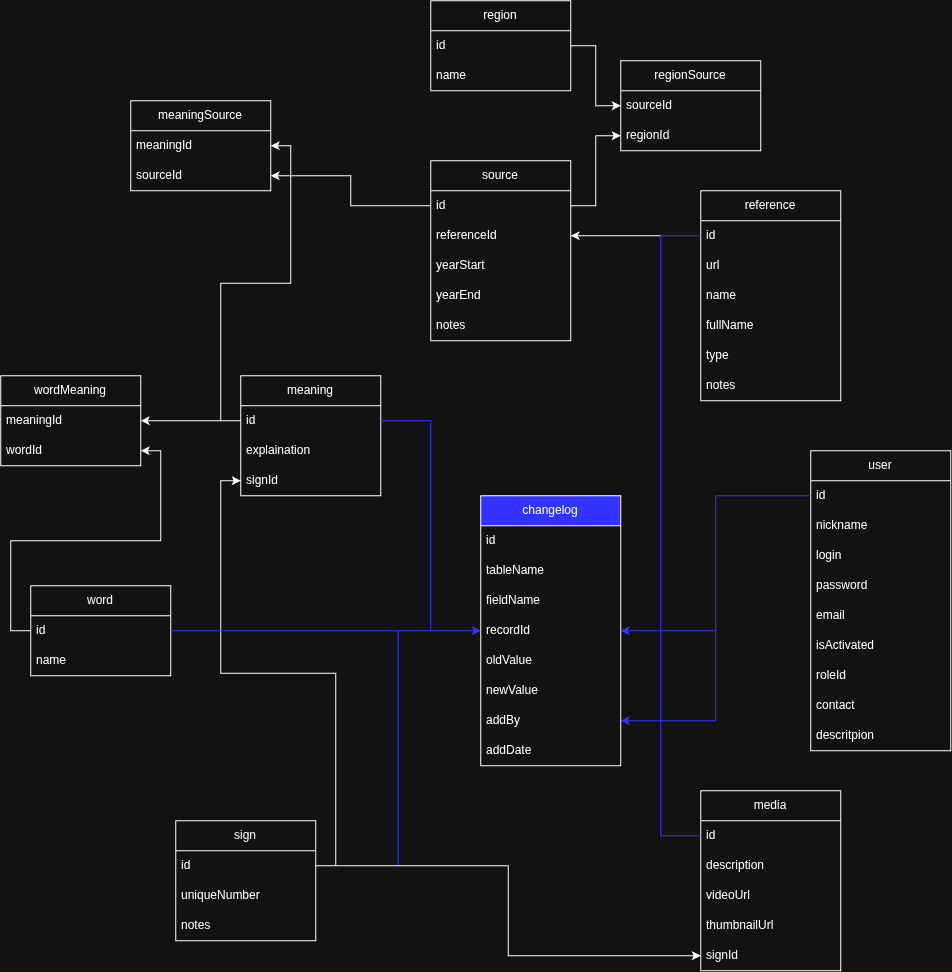

The diagram above was exported from draw.io. Its source (the exported page's mxGraphModel, read from the mxfile embedded in the PNG):
<mxGraphModel dx="2575" dy="2703" grid="1" gridSize="10" guides="1" tooltips="1" connect="1" arrows="1" fold="1" page="1" pageScale="1" pageWidth="850" pageHeight="1100" math="0" shadow="0">
  <root>
    <mxCell id="0" />
    <mxCell id="1" parent="0" />
    <mxCell id="2" parent="1" style="swimlane;fontStyle=0;childLayout=stackLayout;horizontal=1;startSize=30;horizontalStack=0;resizeParent=1;resizeParentMax=0;resizeLast=0;collapsible=1;marginBottom=0;whiteSpace=wrap;html=1;" value="wordMeaning" vertex="1">
      <mxGeometry height="90" width="140" x="2000" y="-165" as="geometry" />
    </mxCell>
    <mxCell id="3" parent="2" style="text;strokeColor=none;fillColor=none;align=left;verticalAlign=middle;spacingLeft=4;spacingRight=4;overflow=hidden;points=[[0,0.5],[1,0.5]];portConstraint=eastwest;rotatable=0;whiteSpace=wrap;html=1;" value="meaningId" vertex="1">
      <mxGeometry height="30" width="140" y="30" as="geometry" />
    </mxCell>
    <mxCell id="4" parent="2" style="text;strokeColor=none;fillColor=none;align=left;verticalAlign=middle;spacingLeft=4;spacingRight=4;overflow=hidden;points=[[0,0.5],[1,0.5]];portConstraint=eastwest;rotatable=0;whiteSpace=wrap;html=1;" value="wordId" vertex="1">
      <mxGeometry height="30" width="140" y="60" as="geometry" />
    </mxCell>
    <mxCell id="5" parent="1" style="swimlane;fontStyle=0;childLayout=stackLayout;horizontal=1;startSize=30;horizontalStack=0;resizeParent=1;resizeParentMax=0;resizeLast=0;collapsible=1;marginBottom=0;whiteSpace=wrap;html=1;" value="word" vertex="1">
      <mxGeometry height="90" width="140" x="2030" y="45" as="geometry" />
    </mxCell>
    <mxCell id="6" parent="5" style="text;strokeColor=none;fillColor=none;align=left;verticalAlign=middle;spacingLeft=4;spacingRight=4;overflow=hidden;points=[[0,0.5],[1,0.5]];portConstraint=eastwest;rotatable=0;whiteSpace=wrap;html=1;" value="id" vertex="1">
      <mxGeometry height="30" width="140" y="30" as="geometry" />
    </mxCell>
    <mxCell id="7" parent="5" style="text;strokeColor=none;fillColor=none;align=left;verticalAlign=middle;spacingLeft=4;spacingRight=4;overflow=hidden;points=[[0,0.5],[1,0.5]];portConstraint=eastwest;rotatable=0;whiteSpace=wrap;html=1;" value="name" vertex="1">
      <mxGeometry height="30" width="140" y="60" as="geometry" />
    </mxCell>
    <mxCell id="8" edge="1" parent="1" source="6" style="edgeStyle=orthogonalEdgeStyle;rounded=0;orthogonalLoop=1;jettySize=auto;html=1;" target="4">
      <mxGeometry relative="1" as="geometry" />
    </mxCell>
    <mxCell id="9" parent="1" style="swimlane;fontStyle=0;childLayout=stackLayout;horizontal=1;startSize=30;horizontalStack=0;resizeParent=1;resizeParentMax=0;resizeLast=0;collapsible=1;marginBottom=0;whiteSpace=wrap;html=1;" value="meaning" vertex="1">
      <mxGeometry height="120" width="140" x="2240" y="-165" as="geometry" />
    </mxCell>
    <mxCell id="10" parent="9" style="text;strokeColor=none;fillColor=none;align=left;verticalAlign=middle;spacingLeft=4;spacingRight=4;overflow=hidden;points=[[0,0.5],[1,0.5]];portConstraint=eastwest;rotatable=0;whiteSpace=wrap;html=1;" value="id" vertex="1">
      <mxGeometry height="30" width="140" y="30" as="geometry" />
    </mxCell>
    <mxCell id="11" parent="9" style="text;strokeColor=none;fillColor=none;align=left;verticalAlign=middle;spacingLeft=4;spacingRight=4;overflow=hidden;points=[[0,0.5],[1,0.5]];portConstraint=eastwest;rotatable=0;whiteSpace=wrap;html=1;" value="explaination" vertex="1">
      <mxGeometry height="30" width="140" y="60" as="geometry" />
    </mxCell>
    <mxCell id="12" parent="9" style="text;strokeColor=none;fillColor=none;align=left;verticalAlign=middle;spacingLeft=4;spacingRight=4;overflow=hidden;points=[[0,0.5],[1,0.5]];portConstraint=eastwest;rotatable=0;whiteSpace=wrap;html=1;" value="signId" vertex="1">
      <mxGeometry height="30" width="140" y="90" as="geometry" />
    </mxCell>
    <mxCell id="13" edge="1" parent="1" source="10" style="edgeStyle=orthogonalEdgeStyle;rounded=0;orthogonalLoop=1;jettySize=auto;html=1;" target="3">
      <mxGeometry relative="1" as="geometry" />
    </mxCell>
    <mxCell id="14" parent="1" style="swimlane;fontStyle=0;childLayout=stackLayout;horizontal=1;startSize=30;horizontalStack=0;resizeParent=1;resizeParentMax=0;resizeLast=0;collapsible=1;marginBottom=0;whiteSpace=wrap;html=1;" value="meaningSource" vertex="1">
      <mxGeometry height="90" width="140" x="2130" y="-440" as="geometry" />
    </mxCell>
    <mxCell id="15" parent="14" style="text;strokeColor=none;fillColor=none;align=left;verticalAlign=middle;spacingLeft=4;spacingRight=4;overflow=hidden;points=[[0,0.5],[1,0.5]];portConstraint=eastwest;rotatable=0;whiteSpace=wrap;html=1;" value="meaningId" vertex="1">
      <mxGeometry height="30" width="140" y="30" as="geometry" />
    </mxCell>
    <mxCell id="16" parent="14" style="text;strokeColor=none;fillColor=none;align=left;verticalAlign=middle;spacingLeft=4;spacingRight=4;overflow=hidden;points=[[0,0.5],[1,0.5]];portConstraint=eastwest;rotatable=0;whiteSpace=wrap;html=1;" value="sourceId" vertex="1">
      <mxGeometry height="30" width="140" y="60" as="geometry" />
    </mxCell>
    <mxCell id="17" edge="1" parent="1" source="10" style="edgeStyle=orthogonalEdgeStyle;rounded=0;orthogonalLoop=1;jettySize=auto;html=1;" target="15">
      <mxGeometry relative="1" as="geometry" />
    </mxCell>
    <mxCell id="18" parent="1" style="swimlane;fontStyle=0;childLayout=stackLayout;horizontal=1;startSize=30;horizontalStack=0;resizeParent=1;resizeParentMax=0;resizeLast=0;collapsible=1;marginBottom=0;whiteSpace=wrap;html=1;" value="sign" vertex="1">
      <mxGeometry height="120" width="140" x="2175" y="280" as="geometry" />
    </mxCell>
    <mxCell id="19" parent="18" style="text;strokeColor=none;fillColor=none;align=left;verticalAlign=middle;spacingLeft=4;spacingRight=4;overflow=hidden;points=[[0,0.5],[1,0.5]];portConstraint=eastwest;rotatable=0;whiteSpace=wrap;html=1;" value="id" vertex="1">
      <mxGeometry height="30" width="140" y="30" as="geometry" />
    </mxCell>
    <mxCell id="20" parent="18" style="text;strokeColor=none;fillColor=none;align=left;verticalAlign=middle;spacingLeft=4;spacingRight=4;overflow=hidden;points=[[0,0.5],[1,0.5]];portConstraint=eastwest;rotatable=0;whiteSpace=wrap;html=1;" value="uniqueNumber" vertex="1">
      <mxGeometry height="30" width="140" y="60" as="geometry" />
    </mxCell>
    <mxCell id="21" parent="18" style="text;strokeColor=none;fillColor=none;align=left;verticalAlign=middle;spacingLeft=4;spacingRight=4;overflow=hidden;points=[[0,0.5],[1,0.5]];portConstraint=eastwest;rotatable=0;whiteSpace=wrap;html=1;" value="notes" vertex="1">
      <mxGeometry height="30" width="140" y="90" as="geometry" />
    </mxCell>
    <mxCell id="22" edge="1" parent="1" source="19" style="edgeStyle=orthogonalEdgeStyle;rounded=0;orthogonalLoop=1;jettySize=auto;html=1;" target="12">
      <mxGeometry relative="1" as="geometry" />
    </mxCell>
    <mxCell id="23" parent="1" style="swimlane;fontStyle=0;childLayout=stackLayout;horizontal=1;startSize=30;horizontalStack=0;resizeParent=1;resizeParentMax=0;resizeLast=0;collapsible=1;marginBottom=0;whiteSpace=wrap;html=1;" value="source" vertex="1">
      <mxGeometry height="180" width="140" x="2430" y="-380" as="geometry" />
    </mxCell>
    <mxCell id="24" parent="23" style="text;strokeColor=none;fillColor=none;align=left;verticalAlign=middle;spacingLeft=4;spacingRight=4;overflow=hidden;points=[[0,0.5],[1,0.5]];portConstraint=eastwest;rotatable=0;whiteSpace=wrap;html=1;" value="id" vertex="1">
      <mxGeometry height="30" width="140" y="30" as="geometry" />
    </mxCell>
    <mxCell id="25" parent="23" style="text;strokeColor=none;fillColor=none;align=left;verticalAlign=middle;spacingLeft=4;spacingRight=4;overflow=hidden;points=[[0,0.5],[1,0.5]];portConstraint=eastwest;rotatable=0;whiteSpace=wrap;html=1;" value="referenceId" vertex="1">
      <mxGeometry height="30" width="140" y="60" as="geometry" />
    </mxCell>
    <mxCell id="26" parent="23" style="text;strokeColor=none;fillColor=none;align=left;verticalAlign=middle;spacingLeft=4;spacingRight=4;overflow=hidden;points=[[0,0.5],[1,0.5]];portConstraint=eastwest;rotatable=0;whiteSpace=wrap;html=1;" value="yearStart" vertex="1">
      <mxGeometry height="30" width="140" y="90" as="geometry" />
    </mxCell>
    <mxCell id="27" parent="23" style="text;strokeColor=none;fillColor=none;align=left;verticalAlign=middle;spacingLeft=4;spacingRight=4;overflow=hidden;points=[[0,0.5],[1,0.5]];portConstraint=eastwest;rotatable=0;whiteSpace=wrap;html=1;" value="yearEnd" vertex="1">
      <mxGeometry height="30" width="140" y="120" as="geometry" />
    </mxCell>
    <mxCell id="28" parent="23" style="text;strokeColor=none;fillColor=none;align=left;verticalAlign=middle;spacingLeft=4;spacingRight=4;overflow=hidden;points=[[0,0.5],[1,0.5]];portConstraint=eastwest;rotatable=0;whiteSpace=wrap;html=1;" value="notes" vertex="1">
      <mxGeometry height="30" width="140" y="150" as="geometry" />
    </mxCell>
    <mxCell id="29" edge="1" parent="1" source="24" style="edgeStyle=orthogonalEdgeStyle;rounded=0;orthogonalLoop=1;jettySize=auto;html=1;entryX=1;entryY=0.5;entryDx=0;entryDy=0;" target="16">
      <mxGeometry relative="1" as="geometry" />
    </mxCell>
    <mxCell id="30" parent="1" style="swimlane;fontStyle=0;childLayout=stackLayout;horizontal=1;startSize=30;horizontalStack=0;resizeParent=1;resizeParentMax=0;resizeLast=0;collapsible=1;marginBottom=0;whiteSpace=wrap;html=1;" value="media" vertex="1">
      <mxGeometry height="180" width="140" x="2700" y="250" as="geometry" />
    </mxCell>
    <mxCell id="31" parent="30" style="text;strokeColor=none;fillColor=none;align=left;verticalAlign=middle;spacingLeft=4;spacingRight=4;overflow=hidden;points=[[0,0.5],[1,0.5]];portConstraint=eastwest;rotatable=0;whiteSpace=wrap;html=1;" value="id" vertex="1">
      <mxGeometry height="30" width="140" y="30" as="geometry" />
    </mxCell>
    <mxCell id="32" parent="30" style="text;strokeColor=none;fillColor=none;align=left;verticalAlign=middle;spacingLeft=4;spacingRight=4;overflow=hidden;points=[[0,0.5],[1,0.5]];portConstraint=eastwest;rotatable=0;whiteSpace=wrap;html=1;" value="description" vertex="1">
      <mxGeometry height="30" width="140" y="60" as="geometry" />
    </mxCell>
    <mxCell id="33" parent="30" style="text;strokeColor=none;fillColor=none;align=left;verticalAlign=middle;spacingLeft=4;spacingRight=4;overflow=hidden;points=[[0,0.5],[1,0.5]];portConstraint=eastwest;rotatable=0;whiteSpace=wrap;html=1;" value="videoUrl" vertex="1">
      <mxGeometry height="30" width="140" y="90" as="geometry" />
    </mxCell>
    <mxCell id="34" parent="30" style="text;strokeColor=none;fillColor=none;align=left;verticalAlign=middle;spacingLeft=4;spacingRight=4;overflow=hidden;points=[[0,0.5],[1,0.5]];portConstraint=eastwest;rotatable=0;whiteSpace=wrap;html=1;" value="thumbnailUrl" vertex="1">
      <mxGeometry height="30" width="140" y="120" as="geometry" />
    </mxCell>
    <mxCell id="35" parent="30" style="text;strokeColor=none;fillColor=none;align=left;verticalAlign=middle;spacingLeft=4;spacingRight=4;overflow=hidden;points=[[0,0.5],[1,0.5]];portConstraint=eastwest;rotatable=0;whiteSpace=wrap;html=1;" value="signId" vertex="1">
      <mxGeometry height="30" width="140" y="150" as="geometry" />
    </mxCell>
    <mxCell id="36" parent="1" style="swimlane;fontStyle=0;childLayout=stackLayout;horizontal=1;startSize=30;horizontalStack=0;resizeParent=1;resizeParentMax=0;resizeLast=0;collapsible=1;marginBottom=0;whiteSpace=wrap;html=1;" value="reference" vertex="1">
      <mxGeometry height="210" width="140" x="2700" y="-350" as="geometry" />
    </mxCell>
    <mxCell id="37" parent="36" style="text;strokeColor=none;fillColor=none;align=left;verticalAlign=middle;spacingLeft=4;spacingRight=4;overflow=hidden;points=[[0,0.5],[1,0.5]];portConstraint=eastwest;rotatable=0;whiteSpace=wrap;html=1;" value="id" vertex="1">
      <mxGeometry height="30" width="140" y="30" as="geometry" />
    </mxCell>
    <mxCell id="38" parent="36" style="text;strokeColor=none;fillColor=none;align=left;verticalAlign=middle;spacingLeft=4;spacingRight=4;overflow=hidden;points=[[0,0.5],[1,0.5]];portConstraint=eastwest;rotatable=0;whiteSpace=wrap;html=1;" value="url" vertex="1">
      <mxGeometry height="30" width="140" y="60" as="geometry" />
    </mxCell>
    <mxCell id="39" parent="36" style="text;strokeColor=none;fillColor=none;align=left;verticalAlign=middle;spacingLeft=4;spacingRight=4;overflow=hidden;points=[[0,0.5],[1,0.5]];portConstraint=eastwest;rotatable=0;whiteSpace=wrap;html=1;" value="name" vertex="1">
      <mxGeometry height="30" width="140" y="90" as="geometry" />
    </mxCell>
    <mxCell id="40" parent="36" style="text;strokeColor=none;fillColor=none;align=left;verticalAlign=middle;spacingLeft=4;spacingRight=4;overflow=hidden;points=[[0,0.5],[1,0.5]];portConstraint=eastwest;rotatable=0;whiteSpace=wrap;html=1;" value="fullName" vertex="1">
      <mxGeometry height="30" width="140" y="120" as="geometry" />
    </mxCell>
    <mxCell id="41" parent="36" style="text;strokeColor=none;fillColor=none;align=left;verticalAlign=middle;spacingLeft=4;spacingRight=4;overflow=hidden;points=[[0,0.5],[1,0.5]];portConstraint=eastwest;rotatable=0;whiteSpace=wrap;html=1;" value="type" vertex="1">
      <mxGeometry height="30" width="140" y="150" as="geometry" />
    </mxCell>
    <mxCell id="42" parent="36" style="text;strokeColor=none;fillColor=none;align=left;verticalAlign=middle;spacingLeft=4;spacingRight=4;overflow=hidden;points=[[0,0.5],[1,0.5]];portConstraint=eastwest;rotatable=0;whiteSpace=wrap;html=1;" value="notes" vertex="1">
      <mxGeometry height="30" width="140" y="180" as="geometry" />
    </mxCell>
    <mxCell id="43" edge="1" parent="1" source="37" style="edgeStyle=orthogonalEdgeStyle;rounded=0;orthogonalLoop=1;jettySize=auto;html=1;" target="25">
      <mxGeometry relative="1" as="geometry" />
    </mxCell>
    <mxCell id="44" parent="1" style="swimlane;fontStyle=0;childLayout=stackLayout;horizontal=1;startSize=30;horizontalStack=0;resizeParent=1;resizeParentMax=0;resizeLast=0;collapsible=1;marginBottom=0;whiteSpace=wrap;html=1;" value="user" vertex="1">
      <mxGeometry height="300" width="140" x="2810" y="-90" as="geometry" />
    </mxCell>
    <mxCell id="45" parent="44" style="text;strokeColor=none;fillColor=none;align=left;verticalAlign=middle;spacingLeft=4;spacingRight=4;overflow=hidden;points=[[0,0.5],[1,0.5]];portConstraint=eastwest;rotatable=0;whiteSpace=wrap;html=1;" value="id" vertex="1">
      <mxGeometry height="30" width="140" y="30" as="geometry" />
    </mxCell>
    <mxCell id="46" parent="44" style="text;strokeColor=none;fillColor=none;align=left;verticalAlign=middle;spacingLeft=4;spacingRight=4;overflow=hidden;points=[[0,0.5],[1,0.5]];portConstraint=eastwest;rotatable=0;whiteSpace=wrap;html=1;" value="nickname" vertex="1">
      <mxGeometry height="30" width="140" y="60" as="geometry" />
    </mxCell>
    <mxCell id="47" parent="44" style="text;strokeColor=none;fillColor=none;align=left;verticalAlign=middle;spacingLeft=4;spacingRight=4;overflow=hidden;points=[[0,0.5],[1,0.5]];portConstraint=eastwest;rotatable=0;whiteSpace=wrap;html=1;" value="login" vertex="1">
      <mxGeometry height="30" width="140" y="90" as="geometry" />
    </mxCell>
    <mxCell id="48" parent="44" style="text;strokeColor=none;fillColor=none;align=left;verticalAlign=middle;spacingLeft=4;spacingRight=4;overflow=hidden;points=[[0,0.5],[1,0.5]];portConstraint=eastwest;rotatable=0;whiteSpace=wrap;html=1;" value="password" vertex="1">
      <mxGeometry height="30" width="140" y="120" as="geometry" />
    </mxCell>
    <mxCell id="49" parent="44" style="text;strokeColor=none;fillColor=none;align=left;verticalAlign=middle;spacingLeft=4;spacingRight=4;overflow=hidden;points=[[0,0.5],[1,0.5]];portConstraint=eastwest;rotatable=0;whiteSpace=wrap;html=1;" value="email" vertex="1">
      <mxGeometry height="30" width="140" y="150" as="geometry" />
    </mxCell>
    <mxCell id="50" parent="44" style="text;strokeColor=none;fillColor=none;align=left;verticalAlign=middle;spacingLeft=4;spacingRight=4;overflow=hidden;points=[[0,0.5],[1,0.5]];portConstraint=eastwest;rotatable=0;whiteSpace=wrap;html=1;" value="isActivated" vertex="1">
      <mxGeometry height="30" width="140" y="180" as="geometry" />
    </mxCell>
    <mxCell id="51" parent="44" style="text;strokeColor=none;fillColor=none;align=left;verticalAlign=middle;spacingLeft=4;spacingRight=4;overflow=hidden;points=[[0,0.5],[1,0.5]];portConstraint=eastwest;rotatable=0;whiteSpace=wrap;html=1;" value="roleId" vertex="1">
      <mxGeometry height="30" width="140" y="210" as="geometry" />
    </mxCell>
    <mxCell id="52" parent="44" style="text;strokeColor=none;fillColor=none;align=left;verticalAlign=middle;spacingLeft=4;spacingRight=4;overflow=hidden;points=[[0,0.5],[1,0.5]];portConstraint=eastwest;rotatable=0;whiteSpace=wrap;html=1;" value="contact" vertex="1">
      <mxGeometry height="30" width="140" y="240" as="geometry" />
    </mxCell>
    <mxCell id="53" parent="44" style="text;strokeColor=none;fillColor=none;align=left;verticalAlign=middle;spacingLeft=4;spacingRight=4;overflow=hidden;points=[[0,0.5],[1,0.5]];portConstraint=eastwest;rotatable=0;whiteSpace=wrap;html=1;" value="descritpion" vertex="1">
      <mxGeometry height="30" width="140" y="270" as="geometry" />
    </mxCell>
    <mxCell id="54" edge="1" parent="1" source="45" style="edgeStyle=orthogonalEdgeStyle;rounded=0;orthogonalLoop=1;jettySize=auto;html=1;strokeColor=#3333FF;" target="70">
      <mxGeometry relative="1" as="geometry" />
    </mxCell>
    <mxCell id="55" edge="1" parent="1" source="6" style="edgeStyle=orthogonalEdgeStyle;rounded=0;orthogonalLoop=1;jettySize=auto;html=1;fillColor=#3333FF;strokeColor=#3333FF;" target="67">
      <mxGeometry relative="1" as="geometry" />
    </mxCell>
    <mxCell id="56" edge="1" parent="1" source="10" style="edgeStyle=orthogonalEdgeStyle;rounded=0;orthogonalLoop=1;jettySize=auto;html=1;strokeColor=#3333FF;" target="67">
      <mxGeometry relative="1" as="geometry" />
    </mxCell>
    <mxCell id="57" edge="1" parent="1" source="19" style="edgeStyle=orthogonalEdgeStyle;rounded=0;orthogonalLoop=1;jettySize=auto;html=1;strokeColor=#3333FF;" target="67">
      <mxGeometry relative="1" as="geometry" />
    </mxCell>
    <mxCell id="58" edge="1" parent="1" source="37" style="edgeStyle=orthogonalEdgeStyle;rounded=0;orthogonalLoop=1;jettySize=auto;html=1;strokeColor=#3333FF;" target="67">
      <mxGeometry relative="1" as="geometry" />
    </mxCell>
    <mxCell id="59" edge="1" parent="1" source="45" style="edgeStyle=orthogonalEdgeStyle;rounded=0;orthogonalLoop=1;jettySize=auto;html=1;strokeColor=#3333FF;" target="67">
      <mxGeometry relative="1" as="geometry" />
    </mxCell>
    <mxCell id="60" parent="1" style="swimlane;fontStyle=0;childLayout=stackLayout;horizontal=1;startSize=30;horizontalStack=0;resizeParent=1;resizeParentMax=0;resizeLast=0;collapsible=1;marginBottom=0;whiteSpace=wrap;html=1;" value="region" vertex="1">
      <mxGeometry height="90" width="140" x="2430" y="-540" as="geometry" />
    </mxCell>
    <mxCell id="61" parent="60" style="text;strokeColor=none;fillColor=none;align=left;verticalAlign=middle;spacingLeft=4;spacingRight=4;overflow=hidden;points=[[0,0.5],[1,0.5]];portConstraint=eastwest;rotatable=0;whiteSpace=wrap;html=1;" value="id" vertex="1">
      <mxGeometry height="30" width="140" y="30" as="geometry" />
    </mxCell>
    <mxCell id="62" parent="60" style="text;strokeColor=none;fillColor=none;align=left;verticalAlign=middle;spacingLeft=4;spacingRight=4;overflow=hidden;points=[[0,0.5],[1,0.5]];portConstraint=eastwest;rotatable=0;whiteSpace=wrap;html=1;" value="name" vertex="1">
      <mxGeometry height="30" width="140" y="60" as="geometry" />
    </mxCell>
    <mxCell id="63" parent="1" style="swimlane;fontStyle=0;childLayout=stackLayout;horizontal=1;startSize=30;horizontalStack=0;resizeParent=1;resizeParentMax=0;resizeLast=0;collapsible=1;marginBottom=0;whiteSpace=wrap;html=1;fillColor=#3333FF;" value="changelog" vertex="1">
      <mxGeometry height="270" width="140" x="2480" y="-45" as="geometry" />
    </mxCell>
    <mxCell id="64" parent="63" style="text;strokeColor=none;fillColor=none;align=left;verticalAlign=middle;spacingLeft=4;spacingRight=4;overflow=hidden;points=[[0,0.5],[1,0.5]];portConstraint=eastwest;rotatable=0;whiteSpace=wrap;html=1;" value="id" vertex="1">
      <mxGeometry height="30" width="140" y="30" as="geometry" />
    </mxCell>
    <mxCell id="65" parent="63" style="text;strokeColor=none;fillColor=none;align=left;verticalAlign=middle;spacingLeft=4;spacingRight=4;overflow=hidden;points=[[0,0.5],[1,0.5]];portConstraint=eastwest;rotatable=0;whiteSpace=wrap;html=1;" value="tableName" vertex="1">
      <mxGeometry height="30" width="140" y="60" as="geometry" />
    </mxCell>
    <mxCell id="66" parent="63" style="text;strokeColor=none;fillColor=none;align=left;verticalAlign=middle;spacingLeft=4;spacingRight=4;overflow=hidden;points=[[0,0.5],[1,0.5]];portConstraint=eastwest;rotatable=0;whiteSpace=wrap;html=1;" value="fieldName" vertex="1">
      <mxGeometry height="30" width="140" y="90" as="geometry" />
    </mxCell>
    <mxCell id="67" parent="63" style="text;strokeColor=none;fillColor=none;align=left;verticalAlign=middle;spacingLeft=4;spacingRight=4;overflow=hidden;points=[[0,0.5],[1,0.5]];portConstraint=eastwest;rotatable=0;whiteSpace=wrap;html=1;" value="recordId" vertex="1">
      <mxGeometry height="30" width="140" y="120" as="geometry" />
    </mxCell>
    <mxCell id="68" parent="63" style="text;strokeColor=none;fillColor=none;align=left;verticalAlign=middle;spacingLeft=4;spacingRight=4;overflow=hidden;points=[[0,0.5],[1,0.5]];portConstraint=eastwest;rotatable=0;whiteSpace=wrap;html=1;" value="oldValue" vertex="1">
      <mxGeometry height="30" width="140" y="150" as="geometry" />
    </mxCell>
    <mxCell id="69" parent="63" style="text;strokeColor=none;fillColor=none;align=left;verticalAlign=middle;spacingLeft=4;spacingRight=4;overflow=hidden;points=[[0,0.5],[1,0.5]];portConstraint=eastwest;rotatable=0;whiteSpace=wrap;html=1;" value="newValue" vertex="1">
      <mxGeometry height="30" width="140" y="180" as="geometry" />
    </mxCell>
    <mxCell id="70" parent="63" style="text;strokeColor=none;fillColor=none;align=left;verticalAlign=middle;spacingLeft=4;spacingRight=4;overflow=hidden;points=[[0,0.5],[1,0.5]];portConstraint=eastwest;rotatable=0;whiteSpace=wrap;html=1;" value="addBy" vertex="1">
      <mxGeometry height="30" width="140" y="210" as="geometry" />
    </mxCell>
    <mxCell id="71" parent="63" style="text;strokeColor=none;fillColor=none;align=left;verticalAlign=middle;spacingLeft=4;spacingRight=4;overflow=hidden;points=[[0,0.5],[1,0.5]];portConstraint=eastwest;rotatable=0;whiteSpace=wrap;html=1;" value="addDate" vertex="1">
      <mxGeometry height="30" width="140" y="240" as="geometry" />
    </mxCell>
    <mxCell id="72" edge="1" parent="1" source="31" style="edgeStyle=orthogonalEdgeStyle;rounded=0;orthogonalLoop=1;jettySize=auto;html=1;strokeColor=#3333FF;" target="67">
      <mxGeometry relative="1" as="geometry" />
    </mxCell>
    <mxCell id="73" edge="1" parent="1" source="19" style="edgeStyle=orthogonalEdgeStyle;rounded=0;orthogonalLoop=1;jettySize=auto;html=1;" target="35">
      <mxGeometry relative="1" as="geometry" />
    </mxCell>
    <mxCell id="74" parent="1" style="swimlane;fontStyle=0;childLayout=stackLayout;horizontal=1;startSize=30;horizontalStack=0;resizeParent=1;resizeParentMax=0;resizeLast=0;collapsible=1;marginBottom=0;whiteSpace=wrap;html=1;" value="regionSource" vertex="1">
      <mxGeometry height="90" width="140" x="2620" y="-480" as="geometry" />
    </mxCell>
    <mxCell id="75" parent="74" style="text;strokeColor=none;fillColor=none;align=left;verticalAlign=middle;spacingLeft=4;spacingRight=4;overflow=hidden;points=[[0,0.5],[1,0.5]];portConstraint=eastwest;rotatable=0;whiteSpace=wrap;html=1;" value="sourceId" vertex="1">
      <mxGeometry height="30" width="140" y="30" as="geometry" />
    </mxCell>
    <mxCell id="76" parent="74" style="text;strokeColor=none;fillColor=none;align=left;verticalAlign=middle;spacingLeft=4;spacingRight=4;overflow=hidden;points=[[0,0.5],[1,0.5]];portConstraint=eastwest;rotatable=0;whiteSpace=wrap;html=1;" value="regionId" vertex="1">
      <mxGeometry height="30" width="140" y="60" as="geometry" />
    </mxCell>
    <mxCell id="77" edge="1" parent="1" source="61" style="edgeStyle=orthogonalEdgeStyle;rounded=0;orthogonalLoop=1;jettySize=auto;html=1;" target="75">
      <mxGeometry relative="1" as="geometry" />
    </mxCell>
    <mxCell id="78" edge="1" parent="1" source="24" style="edgeStyle=orthogonalEdgeStyle;rounded=0;orthogonalLoop=1;jettySize=auto;html=1;" target="76">
      <mxGeometry relative="1" as="geometry" />
    </mxCell>
  </root>
</mxGraphModel>